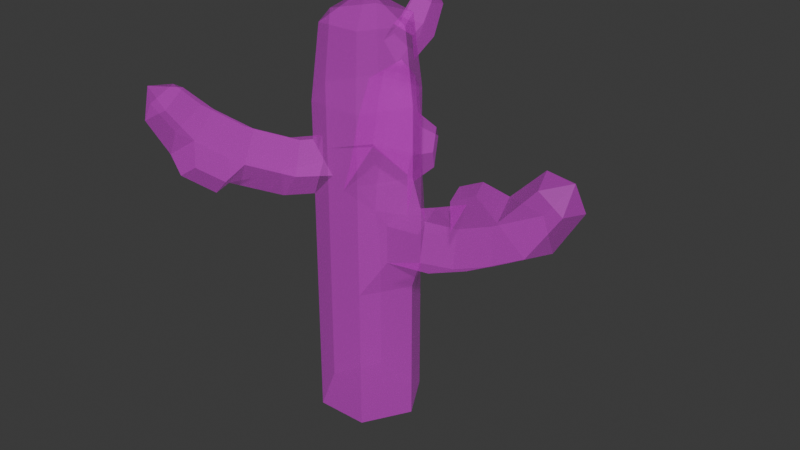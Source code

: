 # Source: SM_Prop_Coral_03.blend  (saved by Blender 4.5.88; exported with 4.5.12 LTS)
import bpy
from mathutils import Matrix  # noqa: F401  (used for matrix-valued properties, if any)

bpy.ops.wm.read_factory_settings(use_empty=True)
scene = bpy.context.scene
scene.name = 'Scene'

# ---- collections
col_sm_prop_coral_03 = bpy.data.collections.new('SM_Prop_Coral_03'); scene.collection.children.link(col_sm_prop_coral_03)

# ---- images (referenced by path relative to the original .blend; pixels are not part of the script)
import os
ASSET_DIR = os.environ.get("B2B_ASSET_DIR", "")  # directory of the original .blend (textures are referenced by path, not embedded)
HERE = os.path.dirname(os.path.abspath(__file__))  # packed textures are extracted next to this script under _unpacked/

def load_image(name, relpath, width, height, colorspace="sRGB"):
    """Load a texture the original file referenced (path relative to the .blend, or extracted next to this script)."""
    p = next((c for c in (os.path.join(HERE, relpath), os.path.join(ASSET_DIR, relpath)) if relpath and os.path.exists(c)), "")
    if p:
        img = bpy.data.images.load(p, check_existing=True)
        img.name = name
    else:  # same state as the original file: an image datablock whose file is absent (Cycles renders it pink)
        img = bpy.data.images.new(name, width, height)
        img.source = "FILE"
        img.filepath = "//" + (relpath or name)
    img.colorspace_settings.name = colorspace
    return img
img_file395 = load_image('_file395', 'RopeBridge.png', 1024, 1024, 'sRGB')
img_file395_001 = load_image('_file395.001', 'RopeBridge.png', 1024, 1024, 'Non-Color')

# ---- materials (node trees are filled in below, after node groups)
mat_explorer_mat20 = bpy.data.materials.new('Explorer_MAT20')
mat_explorer_mat20.use_transparency_overlap = False
mat_explorer_mat20.show_transparent_back = False
mat_explorer_mat20.diffuse_color = (1.0, 1.0, 1.0, 1.0)
mat_explorer_mat20.roughness = 0.5528

# ---- material node trees
mat_explorer_mat20.use_nodes = True; mat_explorer_mat20.node_tree.nodes.clear()
_N = mat_explorer_mat20.node_tree.nodes; _L = mat_explorer_mat20.node_tree.links
n0 = _N.new('ShaderNodeBsdfPrincipled'); n0.name = 'Principled BSDF'; n0.location = (-200, 100)
n0.inputs[2].default_value = 0.5528
n0.inputs[27].default_value = (0.0, 0.0, 0.0, 1.0)
n0.inputs[28].default_value = 1.0
n1 = _N.new('ShaderNodeOutputMaterial'); n1.name = 'Material Output'; n1.location = (200, 100)
n2 = _N.new('ShaderNodeNormalMap'); n2.name = 'Normal Map'; n2.location = (-600, -600)
n2.label = 'Normal/Map'
n3 = _N.new('ShaderNodeTexImage'); n3.name = 'Image Texture'; n3.location = (-600, 300)
n3.image = img_file395
n4 = _N.new('ShaderNodeTexImage'); n4.name = 'Image Texture.001'; n4.location = (-600, -300)
n4.image = img_file395_001
_L.new(n0.outputs[0], n1.inputs[0])
_L.new(n2.outputs[0], n0.inputs[5])
_L.new(n3.outputs[0], n0.inputs[0])
_L.new(n4.outputs[0], n0.inputs[4])
n1.is_active_output = True

# ---- world
world_world = bpy.data.worlds.new('World'); scene.world = world_world
world_world.use_nodes = True; world_world.node_tree.nodes.clear()
_N = world_world.node_tree.nodes; _L = world_world.node_tree.links
n0 = _N.new('ShaderNodeOutputWorld'); n0.name = 'World Output'; n0.location = (200, 100)
n1 = _N.new('ShaderNodeBackground'); n1.name = 'Background'; n1.location = (-200, 100)
n1.inputs[0].default_value = (0.05088, 0.05088, 0.05088, 1.0)
_L.new(n1.outputs[0], n0.inputs[0])
n0.is_active_output = True
world_world.color = (0.05088, 0.05088, 0.05088)
world_world.sun_shadow_jitter_overblur = 0.0

# ---- meshes
me_mesh = bpy.data.meshes.new('Mesh')
me_mesh.from_pydata([(-0.0001813, 0.05981, 0.1224), (-0.02488, 0.07812, 0.1363), (-0.009876, 0.07604, 0.1352), (-0.04538, 0.08329, 0.1746), (-0.02763, 0.07505, 0.1705), (-0.03551, 0.08825, 0.1585), (-0.007934, 0.04976, 0.114), (0.01586, 0.02747, -0.01011), (0.03172, -7.629e-10, -0.01011), (0.01586, -0.02747, -0.01011), (-0.01586, 0.02747, -0.01011), (-0.01575, 0.06285, 0.1533), (-0.04113, 0.06144, 0.1742), (-0.05737, 0.06624, 0.1645), (-0.05287, 0.05104, 0.1448), (-0.03305, 0.04611, 0.1586), (-0.03172, 3.964e-09, -0.01011), (-0.01586, -0.02747, -0.01011), (-0.01586, -0.02747, 0.07778), (-0.03172, 1.06e-08, 0.07778), (-0.03759, 0.02547, 0.1249), (-0.004654, 0.0673, 0.1449), (-0.02984, 0.04073, 0.1072), (-0.01735, 0.02489, 0.1005), (0.005381, 0.02747, 0.1041), (-0.02713, 0.007956, 0.1172), (-0.002151, 0.04008, 0.1359), (0.003127, 0.05428, 0.1349), (0.01586, 0.02747, 0.07778), (0.03172, 5.873e-09, 0.07778), (-0.01573, -0.02747, 0.1321), (-0.03172, 1.573e-08, 0.1457), (-0.02655, -0.008961, 0.1418), (-0.01891, 0.02498, 0.1419), (0.03477, 0.003057, 0.09283), (0.02561, 0.01892, 0.1098), (0.01586, 0.02747, 0.1457), (0.005381, 0.02747, 0.1304), (0.01586, -0.02747, 0.07778), (0.02712, -0.01631, 0.09832), (0.04686, 0.02141, 0.1108), (-0.02654, -0.008955, 0.1583), (-0.04067, -0.02901, 0.1392), (0.05399, 0.008581, 0.09322), (0.03477, 0.003057, 0.1271), (-0.0258, -0.04195, 0.1331), (-0.05696, -0.05213, 0.1499), (0.05383, -0.0133, 0.09992), (-0.03168, 1.879e-08, 0.1863), (-0.00187, -0.02747, 0.1469), (0.06897, 0.02353, 0.119), (0.0423, 0.007463, 0.1283), (-0.04261, -0.0658, 0.1442), (-0.0369, -0.02366, 0.1587), (-0.01573, -0.02746, 0.1646), (0.03172, 1.1e-08, 0.1457), (0.07869, 0.01094, 0.1026), (-0.01285, -0.04461, 0.1489), (0.01586, -0.02747, 0.1457), (-0.07288, -0.07473, 0.1686), (0.06182, 0.009331, 0.1355), (0.0466, -0.01399, 0.1216), (0.02712, -0.01631, 0.1211), (-0.05152, -0.04442, 0.1682), (-0.03381, -0.05332, 0.1739), (-0.01971, -0.0333, 0.1648), (0.07754, -0.01103, 0.1089), (-0.0283, -0.06654, 0.1591), (-0.0595, -0.08978, 0.1642), (0.09946, 0.02644, 0.1344), (-0.07701, -0.0863, 0.1872), (-0.0643, -0.06256, 0.1828), (-0.04562, -0.07009, 0.1873), (-0.001747, 0.0263, 0.1968), (-0.01584, 0.02743, 0.1863), (-0.009742, 0.02504, 0.2084), (-0.001627, 0.04638, 0.2075), (-0.009662, 0.03849, 0.2152), (-0.001055, 0.0565, 0.2243), (0.08743, 0.01178, 0.1472), (0.06712, -0.01202, 0.1292), (-0.06659, -0.0985, 0.1841), (-0.0696, -0.07578, 0.1972), (-0.01584, -0.02743, 0.1863), (0.01128, 0.04327, 0.2105), (-0.007428, 0.04968, 0.2296), (-0.01315, 0.02277, 0.2293), (0.01117, 0.02581, 0.2013), (0.114, 0.01433, 0.1216), (0.003103, 0.05429, 0.2352), (0.009175, 0.05382, 0.2263), (-0.04768, -0.09368, 0.1567), (-0.03758, -0.07935, 0.1447), (-0.03761, -0.09197, 0.1635), (-0.02903, -0.07979, 0.1536), (-0.001722, 0.0305, 0.2228), (0.06344, -0.0001176, 0.1501), (0.111, -0.007822, 0.1265), (-0.001762, 0.02381, 0.2197), (0.01584, -0.02743, 0.1863), (-0.06986, -0.09215, 0.2006), (-0.001137, 0.04278, 0.235), (-0.04265, -0.08691, 0.1757), (0.01122, 0.03345, 0.2199), (0.009124, 0.04534, 0.2329), (-0.0546, -0.08148, 0.2003), (-0.01579, 0.0213, 0.1457), (0.06635, -0.01186, 0.1466), (0.01117, 0.02427, 0.2155), (-0.05274, -0.09553, 0.1922), (0.07752, 0.00123, 0.1565), (0.1186, 0.02461, 0.1588), (0.1311, 0.01509, 0.1498), (0.01584, 0.02743, 0.1863), (0.08146, -0.01042, 0.1538), (0.09459, -0.009395, 0.1423), (0.1081, 0.01289, 0.1678), (0.1141, -0.00386, 0.1643), (-1.776e-17, 1.867e-08, 0.2451), (0.1283, -0.0025, 0.1532), (0.1281, 0.007753, 0.1682), (0.03168, 1.407e-08, 0.1863), (-0.02629, 2.139e-08, 0.2293), (0.01315, 0.02277, 0.2293), (-0.01315, -0.02277, 0.2293), (-0.01586, 0.02747, 0.07778), (0.02629, 1.747e-08, 0.2293), (0.01315, -0.02277, 0.2293), (-0.05389, 0.0828, 0.1548), (-0.04782, 0.07082, 0.131), (-0.01586, -0.02747, 0.03721), (-0.03172, 7.536e-09, 0.03721), (0.01586, 0.02747, 0.03721), (0.03172, 2.809e-09, 0.03721), (0.01586, -0.02747, 0.03721), (-0.01586, 0.02747, 0.03721)], [], [(1, 2, 0, 6), (3, 4, 5), (7, 8, 9, 10), (2, 1, 11, 21), (12, 3, 13), (13, 14, 15, 12), (16, 17, 130, 131), (5, 4, 11, 1), (15, 14, 20, 33), (0, 2, 21, 27), (3, 12, 4), (20, 22, 23, 25), (23, 22, 6, 24), (26, 6, 0, 27), (4, 12, 15, 11), (27, 21, 11, 26), (26, 11, 15, 33), (8, 7, 132, 133), (19, 18, 30, 32), (31, 19, 32), (33, 20, 25), (33, 37, 26), (34, 29, 28, 35), (28, 36, 35), (24, 6, 26, 37), (30, 18, 38, 49), (17, 9, 134, 130), (39, 38, 29, 34), (34, 35, 40, 43), (31, 32, 41, 48), (42, 32, 30, 45), (44, 35, 36, 55), (40, 35, 44, 51), (9, 8, 133, 134), (46, 42, 45, 52), (34, 43, 47, 39), (43, 40, 50, 56), (54, 41, 53, 65), (57, 45, 30, 49), (49, 38, 58, 99), (59, 46, 52, 68), (40, 51, 60, 50), (61, 62, 39, 47), (48, 41, 54, 83), (53, 63, 64, 65), (62, 44, 55, 58), (66, 47, 43, 56), (61, 51, 44, 62), (67, 52, 45, 57), (57, 49, 54, 65), (60, 51, 61, 80), (56, 50, 69, 88), (71, 59, 70, 82), (57, 65, 64, 67), (63, 71, 72, 64), (73, 74, 75), (78, 76, 77, 85), (50, 60, 79, 69), (75, 77, 76, 73), (59, 68, 81, 70), (84, 76, 78, 90), (74, 86, 75), (87, 73, 76, 84), (72, 71, 82, 105), (89, 78, 85), (67, 64, 72, 102), (32, 42, 53, 41), (93, 91, 92, 94), (85, 77, 95, 101), (96, 60, 80, 107), (89, 90, 78), (97, 66, 56, 88), (77, 75, 98, 95), (100, 82, 70), (101, 89, 85), (81, 68, 102, 109), (100, 70, 81), (103, 84, 90, 104), (98, 75, 86), (89, 104, 90), (106, 31, 48, 74), (89, 101, 104), (100, 105, 82), (104, 101, 95, 103), (53, 42, 46, 63), (95, 98, 108, 103), (109, 102, 72, 105), (110, 96, 107, 114), (100, 81, 109), (111, 69, 79, 116), (105, 100, 109), (112, 88, 69, 111), (36, 106, 74, 113), (79, 110, 114, 115), (58, 38, 39, 62), (97, 88, 112, 119), (79, 115, 117, 116), (63, 46, 59, 71), (118, 86, 122), (115, 97, 119, 117), (118, 123, 86), (118, 122, 124), (116, 120, 111), (120, 112, 111), (118, 126, 123), (120, 116, 117), (118, 124, 127), (120, 119, 112), (118, 127, 126), (120, 117, 119), (68, 52, 92, 91), (61, 47, 66, 80), (52, 67, 94, 92), (55, 36, 113, 121), (113, 74, 73, 87), (74, 48, 122, 86), (54, 49, 99, 83), (102, 68, 91, 93), (67, 102, 93, 94), (79, 60, 96, 110), (58, 55, 121, 99), (87, 84, 103, 108), (108, 123, 113, 87), (80, 66, 97, 115), (48, 83, 124, 122), (33, 106, 37), (106, 36, 37), (37, 36, 28, 24), (24, 28, 125, 23), (123, 108, 98, 86), (80, 115, 114, 107), (121, 113, 123, 126), (83, 99, 127, 124), (99, 121, 126, 127), (23, 125, 19, 25), (19, 31, 25), (106, 33, 31), (31, 33, 25), (22, 20, 14, 129), (1, 6, 22, 129), (3, 128, 13), (9, 17, 16, 10), (14, 13, 128, 129), (3, 5, 128), (128, 5, 1, 129), (7, 10, 135, 132), (10, 16, 131, 135), (131, 130, 18, 19), (133, 132, 28, 29), (130, 134, 38, 18), (134, 133, 29, 38), (132, 135, 125, 28), (135, 131, 19, 125)])
me_mesh.polygons.foreach_set('use_smooth', [True] * 153)
_k = set([(0, 2), (0, 6), (0, 27), (1, 2), (1, 5), (1, 6), (1, 11), (1, 129), (2, 21), (3, 4), (3, 5), (3, 12), (3, 13), (3, 128), (4, 5), (4, 11), (4, 12), (5, 128), (6, 22), (6, 24), (6, 26), (7, 8), (7, 10), (7, 132), (8, 9), (8, 133), (9, 10), (9, 17), (9, 134), (10, 16), (10, 135), (11, 15), (11, 21), (11, 26), (12, 13), (12, 15), (13, 14), (13, 128), (14, 15), (14, 20), (14, 129), (15, 33), (16, 17), (16, 131), (17, 130), (18, 19), (18, 30), (18, 38), (18, 130), (19, 25), (19, 31), (19, 32), (19, 125), (19, 131), (20, 22), (20, 25), (20, 33), (21, 27), (22, 23), (22, 129), (23, 24), (23, 25), (23, 125), (24, 28), (24, 37), (25, 31), (25, 33), (26, 27), (26, 33), (26, 37), (28, 29), (28, 35), (28, 36), (28, 125), (28, 132), (29, 34), (29, 38), (29, 133), (30, 32), (30, 45), (30, 49), (31, 32), (31, 33), (31, 48), (31, 106), (32, 41), (32, 42), (33, 37), (33, 106), (34, 35), (34, 39), (34, 43), (35, 36), (35, 40), (35, 44), (36, 37), (36, 55), (36, 106), (36, 113), (37, 106), (38, 39), (38, 49), (38, 58), (38, 134), (39, 47), (39, 62), (40, 43), (40, 50), (40, 51), (41, 48), (41, 53), (41, 54), (42, 45), (42, 46), (42, 53), (43, 47), (43, 56), (44, 51), (44, 55), (44, 62), (45, 52), (45, 57), (46, 52), (46, 59), (46, 63), (47, 61), (47, 66), (48, 74), (48, 83), (48, 122), (49, 54), (49, 57), (49, 99), (50, 56), (50, 60), (50, 69), (51, 60), (51, 61), (52, 67), (52, 68), (52, 92), (53, 63), (53, 65), (54, 65), (54, 83), (55, 58), (55, 121), (56, 66), (56, 88), (57, 65), (57, 67), (58, 62), (58, 99), (59, 68), (59, 70), (59, 71), (60, 79), (60, 80), (60, 96), (61, 62), (61, 80), (63, 64), (63, 71), (64, 65), (64, 67), (64, 72), (66, 80), (66, 97), (67, 94), (67, 102), (68, 81), (68, 91), (68, 102), (69, 79), (69, 88), (69, 111), (70, 81), (70, 82), (70, 100), (71, 72), (71, 82), (72, 102), (72, 105), (73, 74), (73, 75), (73, 76), (73, 87), (74, 75), (74, 86), (74, 106), (74, 113), (75, 77), (75, 86), (75, 98), (76, 77), (76, 78), (76, 84), (77, 85), (77, 95), (78, 85), (78, 89), (78, 90), (79, 110), (79, 115), (79, 116), (80, 107), (80, 115), (81, 100), (81, 109), (82, 100), (82, 105), (83, 99), (83, 124), (84, 87), (84, 90), (84, 103), (85, 89), (85, 101), (86, 98), (86, 118), (86, 122), (86, 123), (87, 108), (87, 113), (88, 97), (88, 112), (89, 90), (89, 101), (89, 104), (90, 104), (91, 92), (91, 93), (92, 94), (93, 94), (93, 102), (95, 98), (95, 101), (95, 103), (96, 107), (96, 110), (97, 115), (97, 119), (98, 108), (99, 121), (99, 127), (100, 105), (100, 109), (101, 104), (102, 109), (103, 104), (103, 108), (105, 109), (107, 114), (108, 123), (110, 114), (111, 112), (111, 116), (111, 120), (112, 119), (112, 120), (113, 121), (113, 123), (114, 115), (115, 117), (116, 117), (116, 120), (117, 119), (117, 120), (118, 122), (118, 123), (118, 124), (118, 126), (118, 127), (119, 120), (121, 126), (122, 124), (123, 126), (124, 127), (125, 135), (126, 127), (128, 129), (130, 131), (130, 134), (131, 135), (132, 133), (132, 135), (133, 134)])
me_mesh.attributes.new('sharp_edge', 'BOOLEAN', 'EDGE').data.foreach_set('value', [ (min(e.vertices), max(e.vertices)) in _k for e in me_mesh.edges])
_uv = me_mesh.uv_layers.new(name='map1')
_uv.uv.foreach_set('vector', [0.2077, 0.3577, 0.2078, 0.3577, 0.2078, 0.3577, 0.2078, 0.3577, 0.2076, 0.3575, 0.2077, 0.3575, 0.2077, 0.3576, 0.2079, 0.3251, 0.2079, 0.325, 0.2078, 0.325, 0.2077, 0.3251, 0.2078, 0.3577, 0.2077, 0.3577, 0.2078, 0.3576, 0.2078, 0.3576, 0.2076, 0.3575, 0.2076, 0.3575, 0.2076, 0.3576, 0.2076, 0.3576, 0.2076, 0.3576, 0.2077, 0.3576, 0.2076, 0.3575, 0.2076, 0.325, 0.2077, 0.325, 0.2077, 0.329, 0.2076, 0.3291, 0.2077, 0.3576, 0.2077, 0.3575, 0.2078, 0.3576, 0.2077, 0.3577, 0.2077, 0.3576, 0.2076, 0.3576, 0.2076, 0.3577, 0.2077, 0.3576, 0.2078, 0.3577, 0.2078, 0.3577, 0.2078, 0.3576, 0.2078, 0.3576, 0.2076, 0.3575, 0.2076, 0.3575, 0.2077, 0.3575, 0.2076, 0.3577, 0.2077, 0.3578, 0.2077, 0.3578, 0.2076, 0.3577, 0.2077, 0.3578, 0.2077, 0.3578, 0.2078, 0.3577, 0.2078, 0.3577, 0.2078, 0.3576, 0.2078, 0.3577, 0.2078, 0.3577, 0.2078, 0.3576, 0.2077, 0.3575, 0.2076, 0.3575, 0.2077, 0.3576, 0.2078, 0.3576, 0.2078, 0.3576, 0.2078, 0.3576, 0.2078, 0.3576, 0.2078, 0.3576, 0.2078, 0.3576, 0.2078, 0.3576, 0.2077, 0.3576, 0.2077, 0.3576, 0.2079, 0.325, 0.2079, 0.3251, 0.2079, 0.3291, 0.2079, 0.329, 0.2076, 0.3325, 0.2077, 0.3325, 0.2077, 0.3576, 0.2076, 0.3575, 0.2076, 0.3575, 0.2076, 0.3325, 0.2076, 0.3575, 0.2077, 0.3576, 0.2076, 0.3577, 0.2076, 0.3577, 0.2077, 0.3576, 0.2078, 0.3576, 0.2078, 0.3576, 0.2079, 0.3577, 0.2079, 0.3325, 0.2079, 0.3325, 0.2079, 0.3577, 0.2079, 0.3325, 0.2079, 0.3576, 0.2079, 0.3577, 0.2078, 0.3577, 0.2078, 0.3577, 0.2078, 0.3576, 0.2078, 0.3576, 0.2077, 0.3576, 0.2077, 0.3325, 0.2078, 0.3324, 0.2077, 0.3575, 0.2077, 0.325, 0.2078, 0.325, 0.2078, 0.329, 0.2077, 0.329, 0.2078, 0.3577, 0.2078, 0.3324, 0.2079, 0.3325, 0.2079, 0.3577, 0.2079, 0.3577, 0.2079, 0.3577, 0.208, 0.3577, 0.208, 0.3577, 0.2076, 0.3575, 0.2076, 0.3575, 0.2076, 0.3575, 0.2076, 0.3573, 0.2075, 0.3575, 0.2076, 0.3575, 0.2077, 0.3576, 0.2076, 0.3575, 0.2079, 0.3576, 0.2079, 0.3577, 0.2079, 0.3576, 0.2079, 0.3575, 0.208, 0.3577, 0.2079, 0.3577, 0.2079, 0.3576, 0.2079, 0.3576, 0.2078, 0.325, 0.2079, 0.325, 0.2079, 0.329, 0.2078, 0.329, 0.2075, 0.3575, 0.2075, 0.3575, 0.2076, 0.3575, 0.2075, 0.3575, 0.2079, 0.3577, 0.208, 0.3577, 0.2079, 0.3577, 0.2078, 0.3577, 0.208, 0.3577, 0.208, 0.3577, 0.2081, 0.3576, 0.2081, 0.3577, 0.2076, 0.3574, 0.2076, 0.3575, 0.2076, 0.3575, 0.2076, 0.3574, 0.2076, 0.3575, 0.2076, 0.3575, 0.2077, 0.3576, 0.2077, 0.3575, 0.2077, 0.3575, 0.2078, 0.3324, 0.2078, 0.3575, 0.2078, 0.3572, 0.2074, 0.3574, 0.2075, 0.3575, 0.2075, 0.3575, 0.2074, 0.3574, 0.208, 0.3577, 0.2079, 0.3576, 0.208, 0.3575, 0.2081, 0.3576, 0.2079, 0.3576, 0.2078, 0.3576, 0.2078, 0.3577, 0.2079, 0.3577, 0.2076, 0.3573, 0.2076, 0.3575, 0.2076, 0.3574, 0.2076, 0.3572, 0.2076, 0.3575, 0.2075, 0.3574, 0.2075, 0.3574, 0.2076, 0.3574, 0.2078, 0.3576, 0.2079, 0.3576, 0.2079, 0.3575, 0.2078, 0.3575, 0.208, 0.3576, 0.2079, 0.3577, 0.208, 0.3577, 0.2081, 0.3577, 0.2079, 0.3576, 0.2079, 0.3576, 0.2079, 0.3576, 0.2078, 0.3576, 0.2076, 0.3574, 0.2075, 0.3575, 0.2076, 0.3575, 0.2076, 0.3575, 0.2076, 0.3575, 0.2077, 0.3575, 0.2076, 0.3574, 0.2076, 0.3574, 0.208, 0.3575, 0.2079, 0.3576, 0.2079, 0.3576, 0.208, 0.3575, 0.2081, 0.3577, 0.2081, 0.3576, 0.2082, 0.3576, 0.2082, 0.3576, 0.2074, 0.3573, 0.2074, 0.3574, 0.2073, 0.3573, 0.2074, 0.3573, 0.2076, 0.3575, 0.2076, 0.3574, 0.2075, 0.3574, 0.2076, 0.3574, 0.2075, 0.3574, 0.2074, 0.3573, 0.2075, 0.3573, 0.2075, 0.3574, 0.2078, 0.3572, 0.2077, 0.3573, 0.2077, 0.3572, 0.2078, 0.3571, 0.2078, 0.3572, 0.2077, 0.3571, 0.2078, 0.3571, 0.2081, 0.3576, 0.208, 0.3575, 0.2081, 0.3575, 0.2082, 0.3576, 0.2077, 0.3572, 0.2077, 0.3571, 0.2078, 0.3572, 0.2078, 0.3572, 0.2074, 0.3574, 0.2074, 0.3574, 0.2074, 0.3573, 0.2073, 0.3573, 0.2078, 0.3572, 0.2078, 0.3572, 0.2078, 0.3571, 0.2079, 0.3571, 0.2077, 0.3573, 0.2077, 0.3571, 0.2077, 0.3572, 0.2078, 0.3572, 0.2078, 0.3572, 0.2078, 0.3572, 0.2078, 0.3572, 0.2075, 0.3573, 0.2074, 0.3573, 0.2074, 0.3573, 0.2074, 0.3573, 0.2078, 0.3571, 0.2078, 0.3571, 0.2078, 0.3571, 0.2076, 0.3574, 0.2075, 0.3574, 0.2075, 0.3573, 0.2075, 0.3573, 0.2076, 0.3575, 0.2075, 0.3575, 0.2076, 0.3575, 0.2076, 0.3575, 0.2075, 0.3574, 0.2075, 0.3574, 0.2075, 0.3575, 0.2075, 0.3574, 0.2078, 0.3571, 0.2077, 0.3571, 0.2078, 0.3571, 0.2078, 0.357, 0.208, 0.3575, 0.208, 0.3575, 0.208, 0.3575, 0.208, 0.3575, 0.2078, 0.3571, 0.2079, 0.3571, 0.2078, 0.3571, 0.2082, 0.3575, 0.208, 0.3576, 0.2081, 0.3577, 0.2082, 0.3576, 0.2077, 0.3571, 0.2077, 0.3572, 0.2078, 0.3571, 0.2078, 0.3571, 0.2074, 0.3572, 0.2074, 0.3573, 0.2073, 0.3573, 0.2078, 0.357, 0.2078, 0.3571, 0.2078, 0.3571, 0.2074, 0.3573, 0.2074, 0.3574, 0.2075, 0.3573, 0.2074, 0.3573, 0.2074, 0.3572, 0.2073, 0.3573, 0.2074, 0.3573, 0.2078, 0.3571, 0.2078, 0.3572, 0.2079, 0.3571, 0.2078, 0.3571, 0.2078, 0.3571, 0.2077, 0.3572, 0.2077, 0.3571, 0.2078, 0.3571, 0.2078, 0.3571, 0.2079, 0.3571, 0.2077, 0.3576, 0.2076, 0.3575, 0.2076, 0.3573, 0.2077, 0.3573, 0.2078, 0.3571, 0.2078, 0.357, 0.2078, 0.3571, 0.2074, 0.3572, 0.2074, 0.3573, 0.2074, 0.3573, 0.2078, 0.3571, 0.2078, 0.357, 0.2078, 0.3571, 0.2078, 0.3571, 0.2076, 0.3575, 0.2075, 0.3575, 0.2075, 0.3575, 0.2075, 0.3574, 0.2078, 0.3571, 0.2078, 0.3571, 0.2078, 0.3571, 0.2078, 0.3571, 0.2074, 0.3573, 0.2075, 0.3573, 0.2075, 0.3573, 0.2074, 0.3573, 0.208, 0.3574, 0.208, 0.3575, 0.208, 0.3575, 0.208, 0.3574, 0.2074, 0.3572, 0.2074, 0.3573, 0.2074, 0.3573, 0.2082, 0.3574, 0.2082, 0.3576, 0.2081, 0.3575, 0.2082, 0.3574, 0.2074, 0.3573, 0.2074, 0.3572, 0.2074, 0.3573, 0.2083, 0.3575, 0.2082, 0.3576, 0.2082, 0.3576, 0.2082, 0.3574, 0.2079, 0.3576, 0.2077, 0.3576, 0.2077, 0.3573, 0.2078, 0.3573, 0.2081, 0.3575, 0.208, 0.3574, 0.208, 0.3574, 0.2081, 0.3575, 0.2078, 0.3575, 0.2078, 0.3324, 0.2078, 0.3577, 0.2078, 0.3576, 0.2082, 0.3575, 0.2082, 0.3576, 0.2083, 0.3575, 0.2082, 0.3574, 0.2081, 0.3575, 0.2081, 0.3575, 0.2082, 0.3574, 0.2082, 0.3574, 0.2075, 0.3574, 0.2075, 0.3575, 0.2074, 0.3574, 0.2074, 0.3573, 0.2077, 0.357, 0.2077, 0.3571, 0.2076, 0.3571, 0.2081, 0.3575, 0.2082, 0.3575, 0.2082, 0.3574, 0.2082, 0.3574, 0.2077, 0.357, 0.2078, 0.3571, 0.2077, 0.3571, 0.2077, 0.357, 0.2076, 0.3571, 0.2076, 0.357, 0.2082, 0.3574, 0.2082, 0.3574, 0.2082, 0.3574, 0.2082, 0.3574, 0.2083, 0.3575, 0.2082, 0.3574, 0.2077, 0.357, 0.2078, 0.357, 0.2078, 0.3571, 0.2082, 0.3574, 0.2082, 0.3574, 0.2082, 0.3574, 0.2077, 0.357, 0.2076, 0.357, 0.2078, 0.357, 0.2082, 0.3574, 0.2082, 0.3574, 0.2083, 0.3575, 0.2077, 0.357, 0.2078, 0.357, 0.2078, 0.357, 0.2082, 0.3574, 0.2082, 0.3574, 0.2082, 0.3574, 0.2074, 0.3574, 0.2075, 0.3575, 0.2075, 0.3575, 0.2075, 0.3574, 0.2079, 0.3576, 0.2079, 0.3577, 0.208, 0.3576, 0.208, 0.3575, 0.2075, 0.3575, 0.2076, 0.3574, 0.2075, 0.3574, 0.2075, 0.3575, 0.2079, 0.3575, 0.2079, 0.3576, 0.2078, 0.3573, 0.2079, 0.3572, 0.2078, 0.3573, 0.2077, 0.3573, 0.2078, 0.3572, 0.2078, 0.3572, 0.2077, 0.3573, 0.2076, 0.3573, 0.2076, 0.3571, 0.2077, 0.3571, 0.2076, 0.3574, 0.2077, 0.3575, 0.2078, 0.3572, 0.2076, 0.3572, 0.2075, 0.3573, 0.2074, 0.3574, 0.2075, 0.3574, 0.2075, 0.3574, 0.2076, 0.3574, 0.2075, 0.3573, 0.2075, 0.3574, 0.2075, 0.3574, 0.2081, 0.3575, 0.208, 0.3575, 0.208, 0.3575, 0.208, 0.3574, 0.2078, 0.3575, 0.2079, 0.3575, 0.2079, 0.3572, 0.2078, 0.3572, 0.2078, 0.3572, 0.2078, 0.3572, 0.2078, 0.3571, 0.2078, 0.3571, 0.2078, 0.3571, 0.2078, 0.3571, 0.2078, 0.3573, 0.2078, 0.3572, 0.208, 0.3575, 0.208, 0.3576, 0.2082, 0.3575, 0.2081, 0.3575, 0.2076, 0.3573, 0.2076, 0.3572, 0.2076, 0.357, 0.2076, 0.3571, 0.2077, 0.3576, 0.2077, 0.3576, 0.2078, 0.3576, 0.2077, 0.3576, 0.2079, 0.3576, 0.2078, 0.3576, 0.2078, 0.3576, 0.2079, 0.3576, 0.2079, 0.3325, 0.2078, 0.3577, 0.2078, 0.3577, 0.2079, 0.3325, 0.2077, 0.3326, 0.2077, 0.3578, 0.2078, 0.3571, 0.2078, 0.3571, 0.2078, 0.3571, 0.2077, 0.3571, 0.208, 0.3575, 0.2081, 0.3575, 0.208, 0.3574, 0.208, 0.3575, 0.2079, 0.3572, 0.2078, 0.3573, 0.2078, 0.3571, 0.2078, 0.357, 0.2076, 0.3572, 0.2078, 0.3572, 0.2078, 0.357, 0.2076, 0.357, 0.2078, 0.3572, 0.2079, 0.3572, 0.2078, 0.357, 0.2078, 0.357, 0.2077, 0.3578, 0.2077, 0.3326, 0.2076, 0.3325, 0.2076, 0.3577, 0.2076, 0.3325, 0.2076, 0.3575, 0.2076, 0.3577, 0.2077, 0.3576, 0.2077, 0.3576, 0.2076, 0.3575, 0.2076, 0.3575, 0.2077, 0.3576, 0.2076, 0.3577, 0.2077, 0.3578, 0.2076, 0.3577, 0.2076, 0.3576, 0.2076, 0.3577, 0.2077, 0.3577, 0.2078, 0.3577, 0.2077, 0.3578, 0.2076, 0.3577, 0.2076, 0.3575, 0.2076, 0.3576, 0.2076, 0.3576, 0.2078, 0.325, 0.2077, 0.325, 0.2076, 0.325, 0.2077, 0.3251, 0.2076, 0.3576, 0.2076, 0.3576, 0.2076, 0.3576, 0.2076, 0.3577, 0.2076, 0.3575, 0.2077, 0.3576, 0.2076, 0.3576, 0.2076, 0.3576, 0.2077, 0.3576, 0.2077, 0.3577, 0.2076, 0.3577, 0.2079, 0.3251, 0.2077, 0.3251, 0.2077, 0.3291, 0.2079, 0.3291, 0.2077, 0.3251, 0.2076, 0.325, 0.2076, 0.3291, 0.2077, 0.3291, 0.2076, 0.3291, 0.2077, 0.329, 0.2077, 0.3325, 0.2076, 0.3325, 0.2079, 0.329, 0.2079, 0.3291, 0.2079, 0.3325, 0.2079, 0.3325, 0.2077, 0.329, 0.2078, 0.329, 0.2078, 0.3324, 0.2077, 0.3325, 0.2078, 0.329, 0.2079, 0.329, 0.2079, 0.3325, 0.2078, 0.3324, 0.2079, 0.3291, 0.2077, 0.3291, 0.2077, 0.3326, 0.2079, 0.3325, 0.2077, 0.3291, 0.2076, 0.3291, 0.2076, 0.3325, 0.2077, 0.3326])
me_mesh.materials.append(mat_explorer_mat20)
me_mesh.update()
me_mesh.normals_split_custom_set([tuple(v) for v in zip(*[iter([0.02865, 0.6288, -0.777, 0.02865, 0.6288, -0.777, 0.02865, 0.6288, -0.777, 0.02865, 0.6288, -0.777, 0.4564, 0.7319, 0.506, 0.4564, 0.7319, 0.506, 0.4564, 0.7319, 0.506, 0.0, -6.78e-08, -1.0, 0.0, -6.78e-08, -1.0, 0.0, -6.78e-08, -1.0, 0.0, -6.78e-08, -1.0, 0.1537, 0.7753, 0.6126, 0.1537, 0.7753, 0.6126, 0.1537, 0.7753, 0.6126, 0.1537, 0.7753, 0.6126, -0.5342, -0.1193, 0.8369, -0.5342, -0.1193, 0.8369, -0.5342, -0.1193, 0.8369, -0.4975, -0.7358, 0.4594, -0.4975, -0.7358, 0.4594, -0.4975, -0.7358, 0.4594, -0.4975, -0.7358, 0.4594, -0.866, -0.5, 3.878e-08, -0.866, -0.5, 3.878e-08, -0.866, -0.5, 3.878e-08, -0.866, -0.5, 3.878e-08, 0.7954, 0.5946, 0.1171, 0.7954, 0.5946, 0.1171, 0.7954, 0.5946, 0.1171, 0.7954, 0.5946, 0.1171, -0.4993, -0.7072, 0.5006, -0.4993, -0.7072, 0.5006, -0.4993, -0.7072, 0.5006, -0.4993, -0.7072, 0.5006, 0.8585, 0.5129, 6.139e-07, 0.8585, 0.5129, 6.139e-07, 0.8585, 0.5129, 6.139e-07, 0.8585, 0.5129, 6.139e-07, 0.2373, 0.02803, 0.971, 0.2373, 0.02803, 0.971, 0.2373, 0.02803, 0.971, -0.7487, -0.2497, -0.6141, -0.7487, -0.2497, -0.6141, -0.7487, -0.2497, -0.6141, -0.7487, -0.2497, -0.6141, 0.09071, 0.4483, -0.8893, 0.09071, 0.4483, -0.8893, 0.09071, 0.4483, -0.8893, 0.09071, 0.4483, -0.8893, 0.8588, -0.3446, -0.379, 0.8588, -0.3446, -0.379, 0.8588, -0.3446, -0.379, 0.8588, -0.3446, -0.379, 0.5954, -0.3983, 0.6978, 0.5954, -0.3983, 0.6978, 0.5954, -0.3983, 0.6978, 0.5954, -0.3983, 0.6978, 0.6406, -0.1883, 0.7444, 0.6406, -0.1883, 0.7444, 0.6406, -0.1883, 0.7444, 0.6406, -0.1883, 0.7444, 0.531, -0.2859, 0.7977, 0.531, -0.2859, 0.7977, 0.531, -0.2859, 0.7977, 0.531, -0.2859, 0.7977, 0.866, 0.5, -7.756e-08, 0.866, 0.5, -7.756e-08, 0.866, 0.5, -7.756e-08, 0.866, 0.5, -7.756e-08, -0.8649, -0.5019, 0.0007436, -0.8649, -0.5019, 0.0007436, -0.8649, -0.5019, 0.0007436, -0.8649, -0.5019, 0.0007436, -0.866, -0.5, 4.139e-08, -0.866, -0.5, 4.139e-08, -0.866, -0.5, 4.139e-08, -0.5514, -0.5892, 0.5906, -0.5514, -0.5892, 0.5906, -0.5514, -0.5892, 0.5906, 0.4351, -0.1293, 0.891, 0.4351, -0.1293, 0.891, 0.4351, -0.1293, 0.891, 0.8259, 0.5401, -0.1616, 0.8259, 0.5401, -0.1616, 0.8259, 0.5401, -0.1616, 0.8259, 0.5401, -0.1616, 0.6594, 0.7518, 6.603e-08, 0.6594, 0.7518, 6.603e-08, 0.6594, 0.7518, 6.603e-08, 0.8585, 0.5129, 5.463e-08, 0.8585, 0.5129, 5.463e-08, 0.8585, 0.5129, 5.463e-08, 0.8585, 0.5129, 5.463e-08, 1.286e-05, -1.0, 7.588e-06, 1.286e-05, -1.0, 7.588e-06, 1.286e-05, -1.0, 7.588e-06, 1.286e-05, -1.0, 7.588e-06, -5.872e-08, -1.0, 7.756e-08, -5.872e-08, -1.0, 7.756e-08, -5.872e-08, -1.0, 7.756e-08, -5.872e-08, -1.0, 7.756e-08, 0.873, -0.4579, -0.168, 0.873, -0.4579, -0.168, 0.873, -0.4579, -0.168, 0.873, -0.4579, -0.168, -0.1226, 0.7339, -0.6681, -0.1226, 0.7339, -0.6681, -0.1226, 0.7339, -0.6681, -0.1226, 0.7339, -0.6681, -0.8662, -0.4998, 0.0008081, -0.8662, -0.4998, 0.0008081, -0.8662, -0.4998, 0.0008081, -0.8662, -0.4998, 0.0008081, -0.2766, 0.2395, -0.9307, -0.2766, 0.2395, -0.9307, -0.2766, 0.2395, -0.9307, -0.2766, 0.2395, -0.9307, 0.8318, 0.5368, 0.1411, 0.8318, 0.5368, 0.1411, 0.8318, 0.5368, 0.1411, 0.8318, 0.5368, 0.1411, -0.2234, 0.7266, 0.6497, -0.2234, 0.7266, 0.6497, -0.2234, 0.7266, 0.6497, -0.2234, 0.7266, 0.6497, 0.866, -0.5, 3.878e-08, 0.866, -0.5, 3.878e-08, 0.866, -0.5, 3.878e-08, 0.866, -0.5, 3.878e-08, -0.4467, -0.0992, -0.8892, -0.4467, -0.0992, -0.8892, -0.4467, -0.0992, -0.8892, -0.4467, -0.0992, -0.8892, 0.0967, -0.2991, -0.9493, 0.0967, -0.2991, -0.9493, 0.0967, -0.2991, -0.9493, 0.0967, -0.2991, -0.9493, 0.1289, 0.824, -0.5518, 0.1289, 0.824, -0.5518, 0.1289, 0.824, -0.5518, 0.1289, 0.824, -0.5518, -0.2335, 0.1872, 0.9542, -0.2335, 0.1872, 0.9542, -0.2335, 0.1872, 0.9542, -0.2335, 0.1872, 0.9542, 0.6382, -0.4815, -0.6008, 0.6382, -0.4815, -0.6008, 0.6382, -0.4815, -0.6008, 0.6382, -0.4815, -0.6008, -1.524e-05, -1.0, 0.0003577, -1.524e-05, -1.0, 0.0003577, -1.524e-05, -1.0, 0.0003577, -1.524e-05, -1.0, 0.0003577, -0.557, -0.2613, -0.7883, -0.557, -0.2613, -0.7883, -0.557, -0.2613, -0.7883, -0.557, -0.2613, -0.7883, -0.28, 0.7848, 0.5529, -0.28, 0.7848, 0.5529, -0.28, 0.7848, 0.5529, -0.28, 0.7848, 0.5529, 0.1147, -0.9934, 0.003194, 0.1147, -0.9934, 0.003194, 0.1147, -0.9934, 0.003194, 0.1147, -0.9934, 0.003194, -0.8649, -0.5019, -0.000585, -0.8649, -0.5019, -0.000585, -0.8649, -0.5019, -0.000585, -0.8649, -0.5019, -0.000585, -0.05974, 0.45, 0.891, -0.05974, 0.45, 0.891, -0.05974, 0.45, 0.891, -0.05974, 0.45, 0.891, 0.8776, -0.4586, 0.1395, 0.8776, -0.4586, 0.1395, 0.8776, -0.4586, 0.1395, 0.8776, -0.4586, 0.1395, 0.3629, -0.2747, -0.8904, 0.3629, -0.2747, -0.8904, 0.3629, -0.2747, -0.8904, 0.3629, -0.2747, -0.8904, 0.01333, -0.2997, 0.9539, 0.01333, -0.2997, 0.9539, 0.01333, -0.2997, 0.9539, 0.01333, -0.2997, 0.9539, 0.5402, -0.6362, -0.5508, 0.5402, -0.6362, -0.5508, 0.5402, -0.6362, -0.5508, 0.5402, -0.6362, -0.5508, 0.7083, -0.4085, 0.5756, 0.7083, -0.4085, 0.5756, 0.7083, -0.4085, 0.5756, 0.7083, -0.4085, 0.5756, -0.2968, -0.3377, 0.8932, -0.2968, -0.3377, 0.8932, -0.2968, -0.3377, 0.8932, -0.2968, -0.3377, 0.8932, 0.1986, 0.8241, -0.5306, 0.1986, 0.8241, -0.5306, 0.1986, 0.8241, -0.5306, 0.1986, 0.8241, -0.5306, -0.8666, 0.4851, 0.1171, -0.8666, 0.4851, 0.1171, -0.8666, 0.4851, 0.1171, -0.8666, 0.4851, 0.1171, 0.7798, -0.2959, 0.5516, 0.7798, -0.2959, 0.5516, 0.7798, -0.2959, 0.5516, 0.7798, -0.2959, 0.5516, 0.05147, 0.6021, 0.7968, 0.05147, 0.6021, 0.7968, 0.05147, 0.6021, 0.7968, 0.05147, 0.6021, 0.7968, 2.342e-07, 0.9942, 0.108, 2.342e-07, 0.9942, 0.108, 2.342e-07, 0.9942, 0.108, -0.7987, 0.5279, -0.2888, -0.7987, 0.5279, -0.2888, -0.7987, 0.5279, -0.2888, -0.7987, 0.5279, -0.2888, -0.3353, 0.7714, 0.5409, -0.3353, 0.7714, 0.5409, -0.3353, 0.7714, 0.5409, -0.3353, 0.7714, 0.5409, -0.7985, 0.2825, -0.5316, -0.7985, 0.2825, -0.5316, -0.7985, 0.2825, -0.5316, -0.7985, 0.2825, -0.5316, -0.7235, -0.501, -0.475, -0.7235, -0.501, -0.475, -0.7235, -0.501, -0.475, -0.7235, -0.501, -0.475, 0.3093, 0.8096, -0.4989, 0.3093, 0.8096, -0.4989, 0.3093, 0.8096, -0.4989, 0.3093, 0.8096, -0.4989, 5.719e-07, 0.9942, 0.108, 5.719e-07, 0.9942, 0.108, 5.719e-07, 0.9942, 0.108, 0.304, 0.4451, -0.8423, 0.304, 0.4451, -0.8423, 0.304, 0.4451, -0.8423, 0.304, 0.4451, -0.8423, 0.1219, 0.7059, 0.6978, 0.1219, 0.7059, 0.6978, 0.1219, 0.7059, 0.6978, 0.1219, 0.7059, 0.6978, -0.5267, 0.7717, 0.3564, -0.5267, 0.7717, 0.3564, -0.5267, 0.7717, 0.3564, 0.8463, -0.1959, 0.4954, 0.8463, -0.1959, 0.4954, 0.8463, -0.1959, 0.4954, 0.8463, -0.1959, 0.4954, -0.8175, 0.5759, 0.0, -0.8175, 0.5759, 0.0, -0.8175, 0.5759, 0.0, -0.8175, 0.5759, 0.0, 0.4668, -0.7348, -0.4921, 0.4668, -0.7348, -0.4921, 0.4668, -0.7348, -0.4921, 0.4668, -0.7348, -0.4921, -0.8091, -0.3961, 0.434, -0.8091, -0.3961, 0.434, -0.8091, -0.3961, 0.434, -0.8091, -0.3961, 0.434, -0.9725, -0.2291, -0.04062, -0.9725, -0.2291, -0.04062, -0.9725, -0.2291, -0.04062, -0.9725, -0.2291, -0.04062, 0.2319, 0.9669, 0.1068, 0.2319, 0.9669, 0.1068, 0.2319, 0.9669, 0.1068, 0.4734, -0.258, -0.8422, 0.4734, -0.258, -0.8422, 0.4734, -0.258, -0.8422, 0.4734, -0.258, -0.8422, -0.7974, -0.2603, 0.5443, -0.7974, -0.2603, 0.5443, -0.7974, -0.2603, 0.5443, -0.7974, -0.2603, 0.5443, -0.8542, 0.1196, 0.506, -0.8542, 0.1196, 0.506, -0.8542, 0.1196, 0.506, -0.5187, 0.1747, 0.8369, -0.5187, 0.1747, 0.8369, -0.5187, 0.1747, 0.8369, 0.3426, -0.9006, -0.2673, 0.3426, -0.9006, -0.2673, 0.3426, -0.9006, -0.2673, 0.3426, -0.9006, -0.2673, -0.7425, -0.6613, 0.1068, -0.7425, -0.6613, 0.1068, -0.7425, -0.6613, 0.1068, 0.9935, 0.07165, 0.08867, 0.9935, 0.07165, 0.08867, 0.9935, 0.07165, 0.08867, 0.9935, 0.07165, 0.08867, -5.642e-07, 0.9942, 0.108, -5.642e-07, 0.9942, 0.108, -5.642e-07, 0.9942, 0.108, 0.7696, 0.3896, 0.506, 0.7696, 0.3896, 0.506, 0.7696, 0.3896, 0.506, -0.837, 0.5456, -0.0412, -0.837, 0.5456, -0.0412, -0.837, 0.5456, -0.0412, -0.837, 0.5456, -0.0412, 0.2175, -0.09896, 0.971, 0.2175, -0.09896, 0.971, 0.2175, -0.09896, 0.971, -0.1221, 0.2055, 0.971, -0.1221, 0.2055, 0.971, -0.1221, 0.2055, 0.971, 0.3038, -0.6796, 0.6678, 0.3038, -0.6796, 0.6678, 0.3038, -0.6796, 0.6678, 0.3038, -0.6796, 0.6678, -0.8175, 0.5759, 4.94e-08, -0.8175, 0.5759, 4.94e-08, -0.8175, 0.5759, 4.94e-08, -0.8175, 0.5759, 4.94e-08, 0.2922, -0.4064, 0.8657, 0.2922, -0.4064, 0.8657, 0.2922, -0.4064, 0.8657, 0.2922, -0.4064, 0.8657, 0.8745, -0.1555, 0.4594, 0.8745, -0.1555, 0.4594, 0.8745, -0.1555, 0.4594, 0.8745, -0.1555, 0.4594, -0.3728, -0.3364, 0.8648, -0.3728, -0.3364, 0.8648, -0.3728, -0.3364, 0.8648, -0.3728, -0.3364, 0.8648, -0.008305, -0.9343, 0.3564, -0.008305, -0.9343, 0.3564, -0.008305, -0.9343, 0.3564, -0.4759, 0.7649, 0.434, -0.4759, 0.7649, 0.434, -0.4759, 0.7649, 0.434, -0.4759, 0.7649, 0.434, 0.3261, -0.4396, 0.8369, 0.3261, -0.4396, 0.8369, 0.3261, -0.4396, 0.8369, 0.4444, 0.848, -0.2888, 0.4444, 0.848, -0.2888, 0.4444, 0.848, -0.2888, 0.4444, 0.848, -0.2888, -0.09673, 0.9925, -0.07457, -0.09673, 0.9925, -0.07457, -0.09673, 0.9925, -0.07457, -0.09673, 0.9925, -0.07457, 0.656, 0.0477, 0.7532, 0.656, 0.0477, 0.7532, 0.656, 0.0477, 0.7532, 0.656, 0.0477, 0.7532, 0.7041, -0.7101, 3.554e-09, 0.7041, -0.7101, 3.554e-09, 0.7041, -0.7101, 3.554e-09, 0.7041, -0.7101, 3.554e-09, 0.8367, -0.2258, -0.4989, 0.8367, -0.2258, -0.4989, 0.8367, -0.2258, -0.4989, 0.8367, -0.2258, -0.4989, -0.6453, -0.371, 0.6678, -0.6453, -0.371, 0.6678, -0.6453, -0.371, 0.6678, -0.6453, -0.371, 0.6678, -0.8175, 0.5759, -9.566e-08, -0.8175, 0.5759, -9.566e-08, -0.8175, 0.5759, -9.566e-08, -0.8175, 0.5759, -9.566e-08, -0.4942, 0.2853, 0.8212, -0.4942, 0.2853, 0.8212, -0.4942, 0.2853, 0.8212, 0.1718, -0.9811, 0.08867, 0.1718, -0.9811, 0.08867, 0.1718, -0.9811, 0.08867, 0.1718, -0.9811, 0.08867, 1.059e-07, 0.5706, 0.8212, 1.059e-07, 0.5706, 0.8212, 1.059e-07, 0.5706, 0.8212, -0.4942, -0.2853, 0.8212, -0.4942, -0.2853, 0.8212, -0.4942, -0.2853, 0.8212, 0.1213, 0.5337, 0.8369, 0.1213, 0.5337, 0.8369, 0.1213, 0.5337, 0.8369, 0.7145, 0.602, 0.3564, 0.7145, 0.602, 0.3564, 0.7145, 0.602, 0.3564, 0.4942, 0.2853, 0.8212, 0.4942, 0.2853, 0.8212, 0.4942, 0.2853, 0.8212, -0.07645, -0.2264, 0.971, -0.07645, -0.2264, 0.971, -0.07645, -0.2264, 0.971, 0.0, -0.5706, 0.8212, 0.0, -0.5706, 0.8212, 0.0, -0.5706, 0.8212, 0.9854, -0.1329, 0.1068, 0.9854, -0.1329, 0.1068, 0.9854, -0.1329, 0.1068, 0.4942, -0.2853, 0.8212, 0.4942, -0.2853, 0.8212, 0.4942, -0.2853, 0.8212, 0.4655, -0.7262, 0.506, 0.4655, -0.7262, 0.506, 0.4655, -0.7262, 0.506, -0.5771, -0.2421, -0.78, -0.5771, -0.2421, -0.78, -0.5771, -0.2421, -0.78, -0.5771, -0.2421, -0.78, 0.09524, -0.9955, 2.693e-08, 0.09524, -0.9955, 2.693e-08, 0.09524, -0.9955, 2.693e-08, 0.09524, -0.9955, 2.693e-08, 0.7051, 0.2373, -0.6682, 0.7051, 0.2373, -0.6682, 0.7051, 0.2373, -0.6682, 0.7051, 0.2373, -0.6682, 0.866, 0.5, 0.0009562, 0.866, 0.5, 0.0009562, 0.866, 0.5, 0.0009562, 0.866, 0.5, 0.0009562, 2.655e-07, 0.9942, 0.108, 2.655e-07, 0.9942, 0.108, 2.655e-07, 0.9942, 0.108, 2.655e-07, 0.9942, 0.108, -0.861, 0.4971, 0.108, -0.861, 0.4971, 0.108, -0.861, 0.4971, 0.108, -0.861, 0.4971, 0.108, 0.0001748, -1.0, 0.00103, 0.0001748, -1.0, 0.00103, 0.0001748, -1.0, 0.00103, 0.0001748, -1.0, 0.00103, -0.0829, -0.932, 0.3528, -0.0829, -0.932, 0.3528, -0.0829, -0.932, 0.3528, -0.0829, -0.932, 0.3528, 0.8597, -0.2349, 0.4536, 0.8597, -0.2349, 0.4536, 0.8597, -0.2349, 0.4536, 0.8597, -0.2349, 0.4536, -0.3217, 0.7779, 0.5399, -0.3217, 0.7779, 0.5399, -0.3217, 0.7779, 0.5399, -0.3217, 0.7779, 0.5399, 0.866, -0.5, 0.0009563, 0.866, -0.5, 0.0009563, 0.866, -0.5, 0.0009563, 0.866, -0.5, 0.0009563, 1.0, -0.005969, 5.234e-08, 1.0, -0.005969, 5.234e-08, 1.0, -0.005969, 5.234e-08, 1.0, -0.005969, 5.234e-08, -3.075e-07, 0.9942, 0.108, -3.075e-07, 0.9942, 0.108, -3.075e-07, 0.9942, 0.108, -3.075e-07, 0.9942, 0.108, 0.09524, -0.9955, 3.822e-08, 0.09524, -0.9955, 3.822e-08, 0.09524, -0.9955, 3.822e-08, 0.09524, -0.9955, 3.822e-08, -0.861, -0.4971, 0.108, -0.861, -0.4971, 0.108, -0.861, -0.4971, 0.108, -0.861, -0.4971, 0.108, 0.1976, 0.7849, 0.5873, 0.1976, 0.7849, 0.5873, 0.1976, 0.7849, 0.5873, -0.1898, 0.9733, 0.1294, -0.1898, 0.9733, 0.1294, -0.1898, 0.9733, 0.1294, 2.563e-07, 1.0, 0.0, 2.563e-07, 1.0, 0.0, 2.563e-07, 1.0, 0.0, 2.563e-07, 1.0, 0.0, -0.04993, 0.9979, 0.04029, -0.04993, 0.9979, 0.04029, -0.04993, 0.9979, 0.04029, -0.04993, 0.9979, 0.04029, 1.32e-07, 0.9942, 0.108, 1.32e-07, 0.9942, 0.108, 1.32e-07, 0.9942, 0.108, 1.32e-07, 0.9942, 0.108, 0.08896, -0.9959, 0.01323, 0.08896, -0.9959, 0.01323, 0.08896, -0.9959, 0.01323, 0.08896, -0.9959, 0.01323, 0.861, 0.4971, 0.108, 0.861, 0.4971, 0.108, 0.861, 0.4971, 0.108, 0.861, 0.4971, 0.108, 0.0, -0.9942, 0.108, 0.0, -0.9942, 0.108, 0.0, -0.9942, 0.108, 0.0, -0.9942, 0.108, 0.861, -0.4971, 0.108, 0.861, -0.4971, 0.108, 0.861, -0.4971, 0.108, 0.861, -0.4971, 0.108, -0.866, 0.5, -7.741e-08, -0.866, 0.5, -7.741e-08, -0.866, 0.5, -7.741e-08, -0.866, 0.5, -7.741e-08, -0.866, 0.5, -4.662e-08, -0.866, 0.5, -4.662e-08, -0.866, 0.5, -4.662e-08, -0.5088, 0.3805, 0.7722, -0.5088, 0.3805, 0.7722, -0.5088, 0.3805, 0.7722, -0.8908, 0.4541, -0.01679, -0.8908, 0.4541, -0.01679, -0.8908, 0.4541, -0.01679, -0.8611, -0.1279, -0.4921, -0.8611, -0.1279, -0.4921, -0.8611, -0.1279, -0.4921, -0.8611, -0.1279, -0.4921, -0.01236, 0.6151, -0.7883, -0.01236, 0.6151, -0.7883, -0.01236, 0.6151, -0.7883, -0.01236, 0.6151, -0.7883, -0.8503, 0.3873, 0.3564, -0.8503, 0.3873, 0.3564, -0.8503, 0.3873, 0.3564, 0.0, -6.78e-08, -1.0, 0.0, -6.78e-08, -1.0, 0.0, -6.78e-08, -1.0, 0.0, -6.78e-08, -1.0, -0.9622, 0.053, -0.2673, -0.9622, 0.053, -0.2673, -0.9622, 0.053, -0.2673, -0.9622, 0.053, -0.2673, -0.3025, 0.9472, 0.1068, -0.3025, 0.9472, 0.1068, -0.3025, 0.9472, 0.1068, -0.1637, 0.8647, -0.475, -0.1637, 0.8647, -0.475, -0.1637, 0.8647, -0.475, -0.1637, 0.8647, -0.475, 8.808e-08, 1.0, -7.756e-08, 8.808e-08, 1.0, -7.756e-08, 8.808e-08, 1.0, -7.756e-08, 8.808e-08, 1.0, -7.756e-08, -0.866, 0.5, -3.878e-08, -0.866, 0.5, -3.878e-08, -0.866, 0.5, -3.878e-08, -0.866, 0.5, -3.878e-08, -0.866, -0.5, 3.392e-08, -0.866, -0.5, 3.392e-08, -0.866, -0.5, 3.392e-08, -0.866, -0.5, 3.392e-08, 0.866, 0.5, -2.261e-08, 0.866, 0.5, -2.261e-08, 0.866, 0.5, -2.261e-08, 0.866, 0.5, -2.261e-08, -5.872e-08, -1.0, 0.0, -5.872e-08, -1.0, 0.0, -5.872e-08, -1.0, 0.0, -5.872e-08, -1.0, 0.0, 0.866, -0.5, 2.261e-08, 0.866, -0.5, 2.261e-08, 0.866, -0.5, 2.261e-08, 0.866, -0.5, 2.261e-08, 5.872e-08, 1.0, -9.045e-08, 5.872e-08, 1.0, -9.045e-08, 5.872e-08, 1.0, -9.045e-08, 5.872e-08, 1.0, -9.045e-08, -0.866, 0.5, -3.392e-08, -0.866, 0.5, -3.392e-08, -0.866, 0.5, -3.392e-08, -0.866, 0.5, -3.392e-08])] * 3)])

# ---- objects
ob_sm_prop_coral_03 = bpy.data.objects.new('SM_Prop_Coral_03', me_mesh)

# ---- transforms, parenting, visibility, modifiers, constraints
ob_sm_prop_coral_03.location = (0.0, 0.0, 0.0)
ob_sm_prop_coral_03.color = (0.8, 0.8, 0.8, 1.0)

# ---- collection membership
col_sm_prop_coral_03.objects.link(ob_sm_prop_coral_03)

# ---- scene / render settings (as saved in the file)
scene.frame_start = 1; scene.frame_end = 250; scene.frame_set(1)
scene.render.engine = 'BLENDER_EEVEE_NEXT'
bpy.context.view_layer.update()

# ---- added for rendering (the .blend has no active camera and no usable light): camera, sun
cam_auto = bpy.data.cameras.new('AutoCamera')
cam_auto.lens = 50.0
cam_auto.sensor_width = 36.0
cam_auto.clip_end = 1000.0
ob_auto_camera = bpy.data.objects.new('AutoCamera', cam_auto)
scene.collection.objects.link(ob_auto_camera)
ob_auto_camera.location = (0.377304, -0.425435, 0.397705)
ob_auto_camera.rotation_euler = (1.09748, -7.21219e-08, 0.694738)
scene.camera = ob_auto_camera
light_auto_sun = bpy.data.lights.new('AutoSun', 'SUN')
light_auto_sun.energy = 3.0
light_auto_sun.angle = 0.0523599
ob_auto_sun = bpy.data.objects.new('AutoSun', light_auto_sun)
scene.collection.objects.link(ob_auto_sun)
ob_auto_sun.rotation_euler = (0.872665, 0.174533, 0.523599)
bpy.context.view_layer.update()
